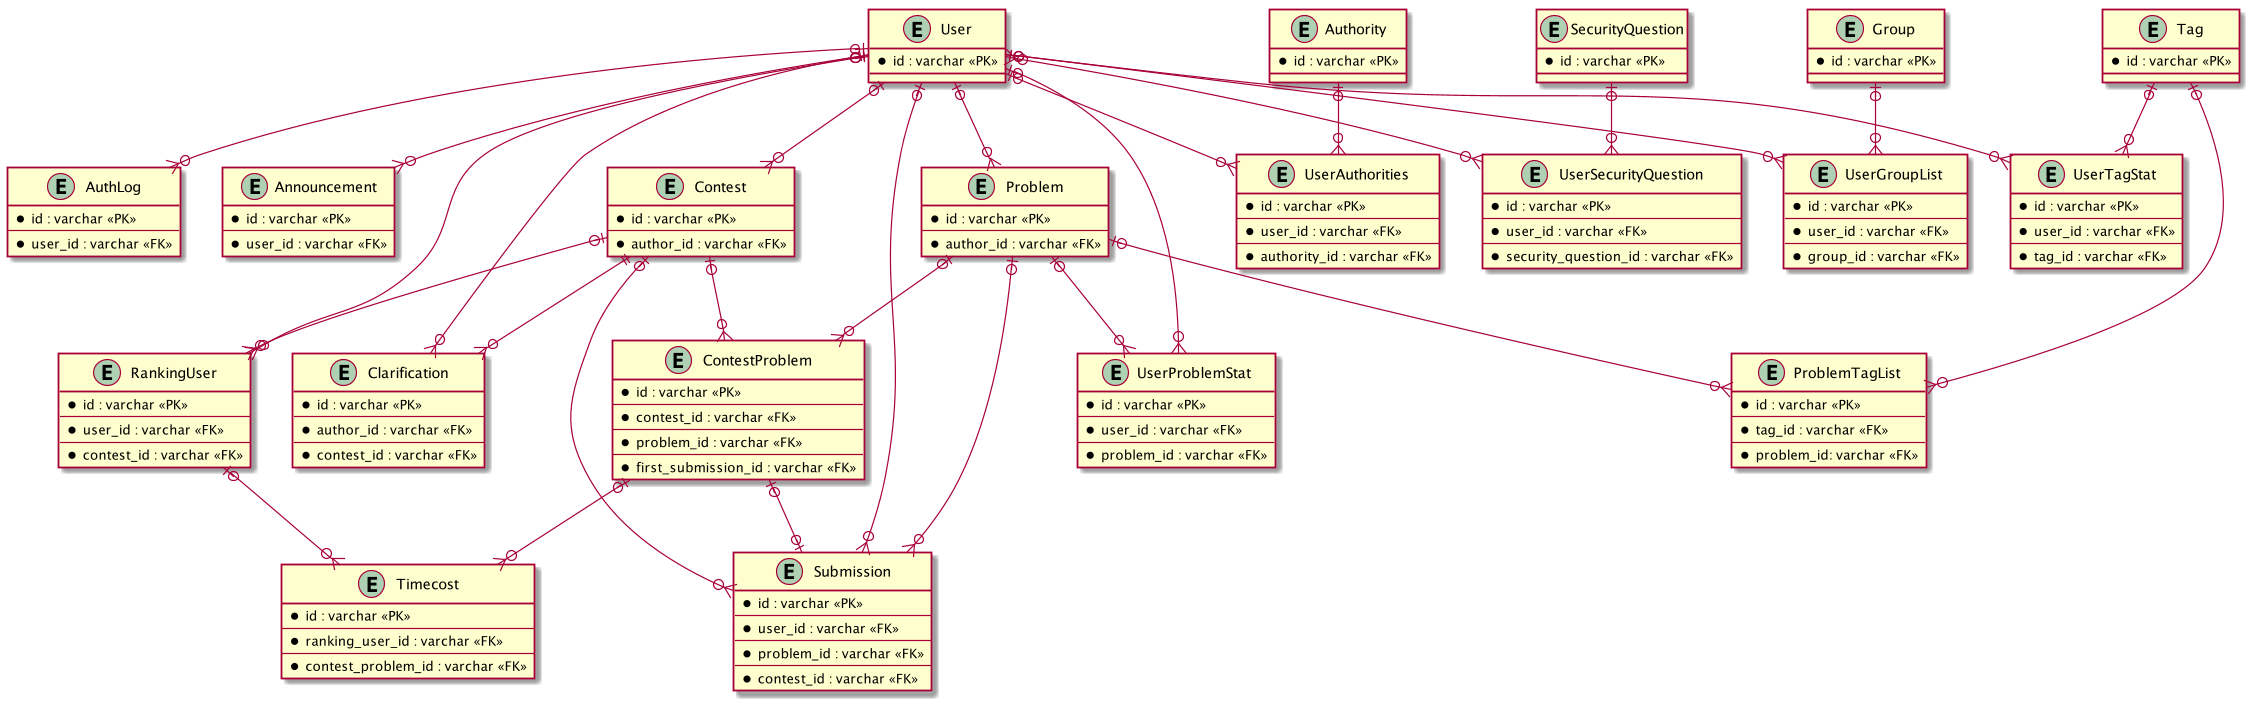

The diagram above was rendered by PlantUML. Its source (embedded in the PNG):
@startuml
entity "User" as e01 {
  *id : varchar <<PK>>
}

entity "Contest" as e02 {
  *id : varchar <<PK>>
  --
  *author_id : varchar <<FK>>
}

entity "Clarification" as e03 {
  *id : varchar <<PK>>
  --
  *author_id : varchar <<FK>>
  --
  *contest_id : varchar <<FK>>
}

entity "Tag" as e04 {
  *id : varchar <<PK>>
}

entity "Problem" as e05 {
  *id : varchar <<PK>>
  --
  *author_id : varchar <<FK>>
}
entity "ProblemTagList" as e06 {
  *id : varchar <<PK>>
  --
  *tag_id : varchar <<FK>>
  --
  *problem_id: varchar <<FK>>
}

entity "ContestProblem" as e07 {
  *id : varchar <<PK>>
  --
  *contest_id : varchar <<FK>>
  --
  *problem_id : varchar <<FK>>
  --
  *first_submission_id : varchar <<FK>>
}

entity "Group" as e08 {
  *id : varchar <<PK>>
}

entity "UserTagStat" as e09 {
  *id : varchar <<PK>>
  --
  *user_id : varchar <<FK>>
  --
  *tag_id : varchar <<FK>>
}

entity "AuthLog" as e10 {
  *id : varchar <<PK>>
  --
  *user_id : varchar <<FK>>
}

entity "Authority" as e11 {
  *id : varchar <<PK>>
}
entity "UserAuthorities" as e12 {
  *id : varchar <<PK>>
  --
  *user_id : varchar <<FK>>
  --
  *authority_id : varchar <<FK>>
}
entity "Announcement" as e13 {
  *id : varchar <<PK>>
  --
  *user_id : varchar <<FK>>
}
entity "SecurityQuestion" as e14 {
  *id : varchar <<PK>>
}
entity "UserSecurityQuestion" as e15 {
  *id : varchar <<PK>>
  --
  *user_id : varchar <<FK>>
  --
  *security_question_id : varchar <<FK>>
}
entity "UserProblemStat" as e16 {
  *id : varchar <<PK>>
  --
  *user_id : varchar <<FK>>
  --
  *problem_id : varchar <<FK>>
}
entity "Submission" as e17 {
  *id : varchar <<PK>>
  --
  *user_id : varchar <<FK>>
  --
  *problem_id : varchar <<FK>>
  --
  *contest_id : varchar <<FK>>
}
entity "RankingUser" as e18 {
  *id : varchar <<PK>>
  --
  *user_id : varchar <<FK>>
  --
  *contest_id : varchar <<FK>>
}
entity "Timecost" as e19 {
  *id : varchar <<PK>>
  --
  *ranking_user_id : varchar <<FK>>
  --
  *contest_problem_id : varchar <<FK>>
}
entity "UserGroupList" as e20 {
  *id : varchar <<PK>>
  --
  *user_id : varchar <<FK>>
  --
  *group_id : varchar <<FK>>
}

e01 |o--o{ e02
e01 |o--o{ e10
e01 |o--o{ e20
e08 |o--o{ e20
e01 |o--o{ e05
e01 ||--o{ e03
e02 ||--o{ e03
e04 |o--o{ e06
e05 |o--o{ e06
e01 |o--o{ e09
e04 |o--o{ e09
e01 |o--o{ e12
e11 |o--o{ e12
e01 |o--o{ e13
e01 }o--o{ e15
e14 |o--o{ e15
e01 |o--o{ e16
e05 |o--o{ e16
e02 |o--o{ e17
e01 |o--o{ e17
e05 |o--o{ e17
e05 |o--o{ e07
e02 |o--o{ e07
e07 |o--o| e17
e02 |o--o{ e18
e01 |o--o{ e18
e18 |o--o{ e19
e07 |o--o{ e19
@enduml